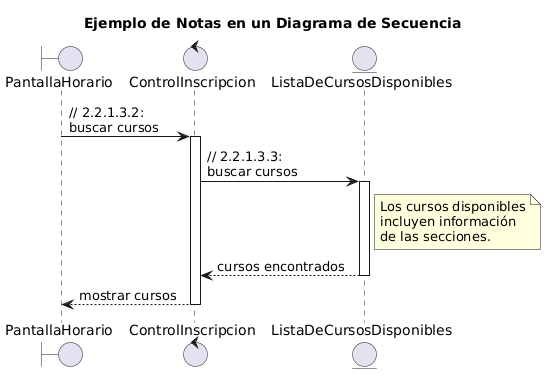

The diagram above was rendered by PlantUML. Its source (embedded in the PNG):
@startuml
title Ejemplo de Notas en un Diagrama de Secuencia

boundary "PantallaHorario" as pantalla
control "ControlInscripcion" as control
entity "ListaDeCursosDisponibles" as lista

pantalla -> control : // 2.2.1.3.2:\nbuscar cursos
activate control

control -> lista : // 2.2.1.3.3:\nbuscar cursos
activate lista

note right of lista
Los cursos disponibles
incluyen información
de las secciones.
end note

lista --> control : cursos encontrados
deactivate lista

control --> pantalla : mostrar cursos
deactivate control
@enduml